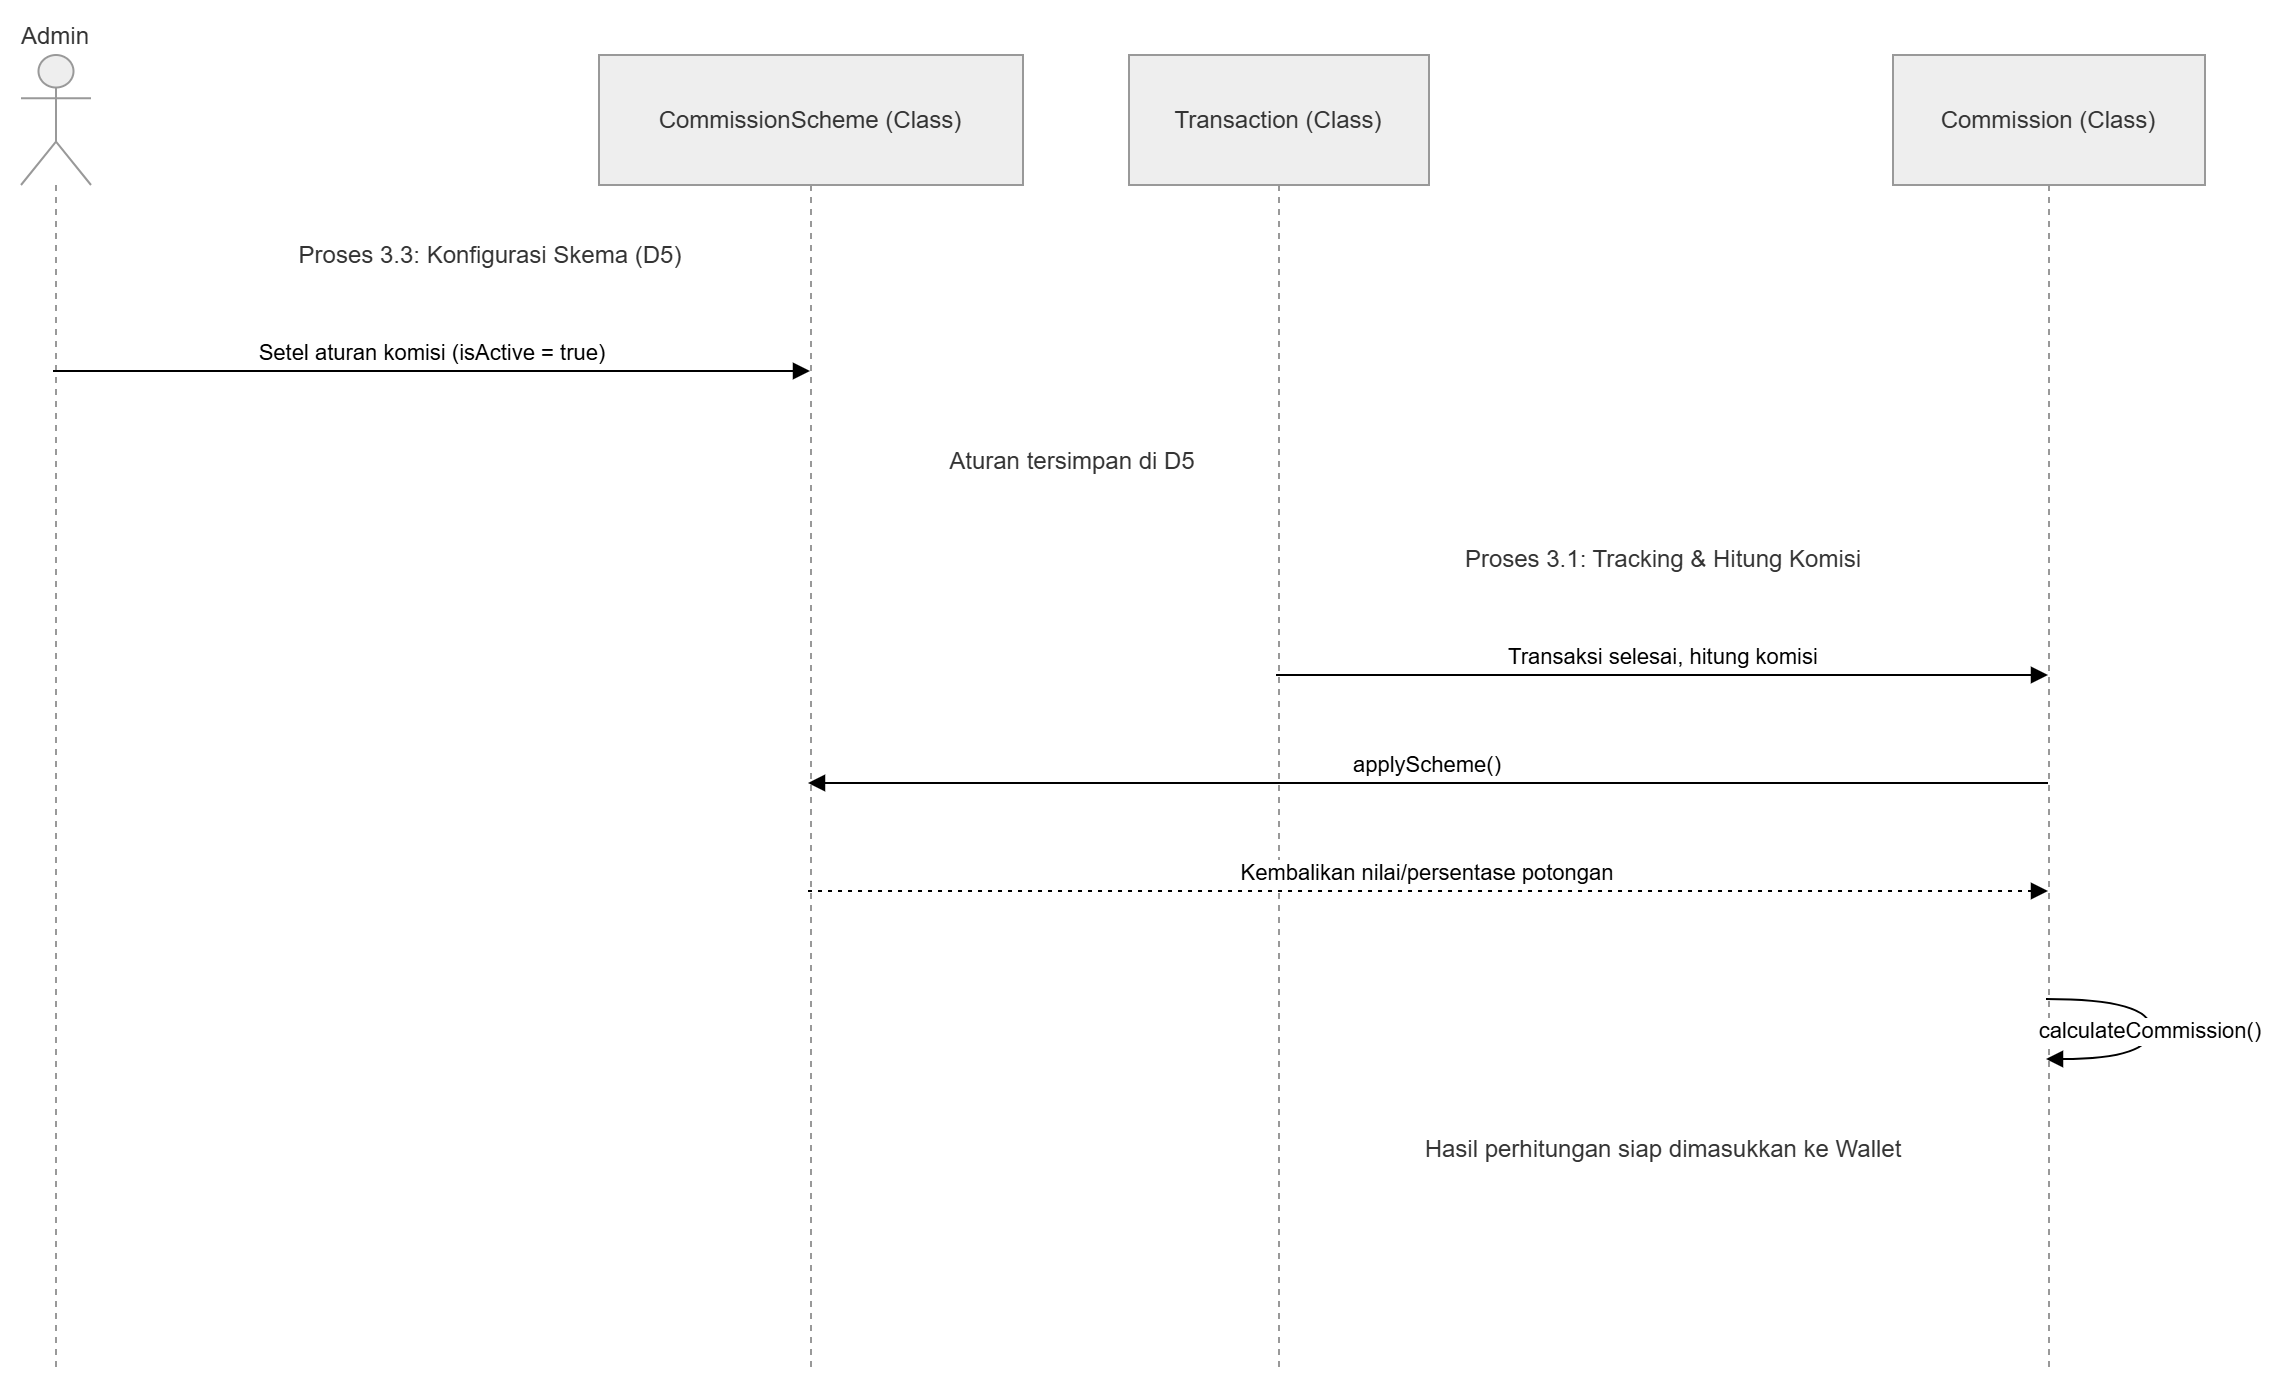

The diagram above was exported from draw.io. Its source (the exported page's mxGraphModel, read from the mxfile embedded in the PNG):
<mxGraphModel dx="1868" dy="1262" grid="1" gridSize="10" guides="1" tooltips="1" connect="1" arrows="1" fold="1" page="1" pageScale="1" pageWidth="850" pageHeight="1100" math="0" shadow="0">
  <root>
    <mxCell id="0" />
    <mxCell id="1" parent="0" />
    <mxCell id="LaEwxZuHTSKLa0qhU7yf-1" parent="1" style="shape=umlLifeline;perimeter=lifelinePerimeter;whiteSpace=wrap;container=1;dropTarget=0;collapsible=0;recursiveResize=0;outlineConnect=0;portConstraint=eastwest;newEdgeStyle={&quot;edgeStyle&quot;:&quot;elbowEdgeStyle&quot;,&quot;elbow&quot;:&quot;vertical&quot;,&quot;curved&quot;:0,&quot;rounded&quot;:0};participant=umlActor;verticalAlign=bottom;labelPosition=center;verticalLabelPosition=top;align=center;size=65;fillColor=light-dark(#eeeeee,#1f2020);strokeColor=light-dark(#999999,#cccccc);fontColor=light-dark(#333333,#cccccc);" value="Admin" vertex="1">
      <mxGeometry height="656" width="35" x="20" y="20" as="geometry" />
    </mxCell>
    <mxCell id="LaEwxZuHTSKLa0qhU7yf-2" parent="1" style="shape=umlLifeline;perimeter=lifelinePerimeter;whiteSpace=wrap;container=1;dropTarget=0;collapsible=0;recursiveResize=0;outlineConnect=0;portConstraint=eastwest;newEdgeStyle={&quot;edgeStyle&quot;:&quot;elbowEdgeStyle&quot;,&quot;elbow&quot;:&quot;vertical&quot;,&quot;curved&quot;:0,&quot;rounded&quot;:0};size=65;fillColor=light-dark(#eeeeee,#1f2020);strokeColor=light-dark(#999999,#cccccc);fontColor=light-dark(#333333,#cccccc);" value="CommissionScheme (Class)" vertex="1">
      <mxGeometry height="656" width="212" x="309" y="20" as="geometry" />
    </mxCell>
    <mxCell id="LaEwxZuHTSKLa0qhU7yf-3" parent="1" style="shape=umlLifeline;perimeter=lifelinePerimeter;whiteSpace=wrap;container=1;dropTarget=0;collapsible=0;recursiveResize=0;outlineConnect=0;portConstraint=eastwest;newEdgeStyle={&quot;edgeStyle&quot;:&quot;elbowEdgeStyle&quot;,&quot;elbow&quot;:&quot;vertical&quot;,&quot;curved&quot;:0,&quot;rounded&quot;:0};size=65;fillColor=light-dark(#eeeeee,#1f2020);strokeColor=light-dark(#999999,#cccccc);fontColor=light-dark(#333333,#cccccc);" value="Transaction (Class)" vertex="1">
      <mxGeometry height="656" width="150" x="574" y="20" as="geometry" />
    </mxCell>
    <mxCell id="LaEwxZuHTSKLa0qhU7yf-4" parent="1" style="shape=umlLifeline;perimeter=lifelinePerimeter;whiteSpace=wrap;container=1;dropTarget=0;collapsible=0;recursiveResize=0;outlineConnect=0;portConstraint=eastwest;newEdgeStyle={&quot;edgeStyle&quot;:&quot;elbowEdgeStyle&quot;,&quot;elbow&quot;:&quot;vertical&quot;,&quot;curved&quot;:0,&quot;rounded&quot;:0};size=65;fillColor=light-dark(#eeeeee,#1f2020);strokeColor=light-dark(#999999,#cccccc);fontColor=light-dark(#333333,#cccccc);" value="Commission (Class)" vertex="1">
      <mxGeometry height="656" width="156" x="956" y="20" as="geometry" />
    </mxCell>
    <mxCell id="LaEwxZuHTSKLa0qhU7yf-5" edge="1" parent="1" source="LaEwxZuHTSKLa0qhU7yf-1" style="verticalAlign=bottom;edgeStyle=elbowEdgeStyle;elbow=vertical;curved=0;rounded=0;endArrow=block;" target="LaEwxZuHTSKLa0qhU7yf-2" value="Setel aturan komisi (isActive = true)">
      <mxGeometry relative="1" as="geometry">
        <Array as="points">
          <mxPoint x="264" y="178" />
        </Array>
      </mxGeometry>
    </mxCell>
    <mxCell id="LaEwxZuHTSKLa0qhU7yf-6" edge="1" parent="1" source="LaEwxZuHTSKLa0qhU7yf-3" style="verticalAlign=bottom;edgeStyle=elbowEdgeStyle;elbow=vertical;curved=0;rounded=0;endArrow=block;" target="LaEwxZuHTSKLa0qhU7yf-4" value="Transaksi selesai, hitung komisi">
      <mxGeometry relative="1" as="geometry">
        <Array as="points">
          <mxPoint x="850" y="330" />
        </Array>
      </mxGeometry>
    </mxCell>
    <mxCell id="LaEwxZuHTSKLa0qhU7yf-7" edge="1" parent="1" source="LaEwxZuHTSKLa0qhU7yf-4" style="verticalAlign=bottom;edgeStyle=elbowEdgeStyle;elbow=vertical;curved=0;rounded=0;endArrow=block;" target="LaEwxZuHTSKLa0qhU7yf-2" value="applyScheme()">
      <mxGeometry relative="1" as="geometry">
        <Array as="points">
          <mxPoint x="736" y="384" />
        </Array>
      </mxGeometry>
    </mxCell>
    <mxCell id="LaEwxZuHTSKLa0qhU7yf-8" edge="1" parent="1" source="LaEwxZuHTSKLa0qhU7yf-2" style="verticalAlign=bottom;edgeStyle=elbowEdgeStyle;elbow=vertical;curved=0;rounded=0;dashed=1;dashPattern=2 3;endArrow=block;" target="LaEwxZuHTSKLa0qhU7yf-4" value="Kembalikan nilai/persentase potongan">
      <mxGeometry relative="1" as="geometry">
        <Array as="points">
          <mxPoint x="733" y="438" />
        </Array>
      </mxGeometry>
    </mxCell>
    <mxCell id="LaEwxZuHTSKLa0qhU7yf-9" edge="1" parent="1" source="LaEwxZuHTSKLa0qhU7yf-4" style="curved=1;endArrow=block;rounded=0;" target="LaEwxZuHTSKLa0qhU7yf-4" value="calculateCommission()">
      <mxGeometry relative="1" as="geometry">
        <Array as="points">
          <mxPoint x="1085" y="492" />
          <mxPoint x="1085" y="522" />
        </Array>
      </mxGeometry>
    </mxCell>
    <mxCell id="LaEwxZuHTSKLa0qhU7yf-10" parent="1" style="fillColor=none;strokeColor=none;fontColor=light-dark(#333333,#cccccc);" value="Proses 3.3: Konfigurasi Skema (D5)" vertex="1">
      <mxGeometry height="49" width="370" x="70" y="95" as="geometry" />
    </mxCell>
    <mxCell id="LaEwxZuHTSKLa0qhU7yf-11" parent="1" style="fillColor=none;strokeColor=none;fontColor=light-dark(#333333,#cccccc);" value="Aturan tersimpan di D5" vertex="1">
      <mxGeometry height="49" width="212" x="440" y="198" as="geometry" />
    </mxCell>
    <mxCell id="LaEwxZuHTSKLa0qhU7yf-12" parent="1" style="fillColor=none;strokeColor=none;fontColor=light-dark(#333333,#cccccc);" value="Proses 3.1: Tracking &amp; Hitung Komisi" vertex="1">
      <mxGeometry height="49" width="435" x="624" y="247" as="geometry" />
    </mxCell>
    <mxCell id="LaEwxZuHTSKLa0qhU7yf-13" parent="1" style="fillColor=none;strokeColor=none;fontColor=light-dark(#333333,#cccccc);" value="Hasil perhitungan siap dimasukkan ke Wallet" vertex="1">
      <mxGeometry height="49" width="335" x="674" y="542" as="geometry" />
    </mxCell>
  </root>
</mxGraphModel>